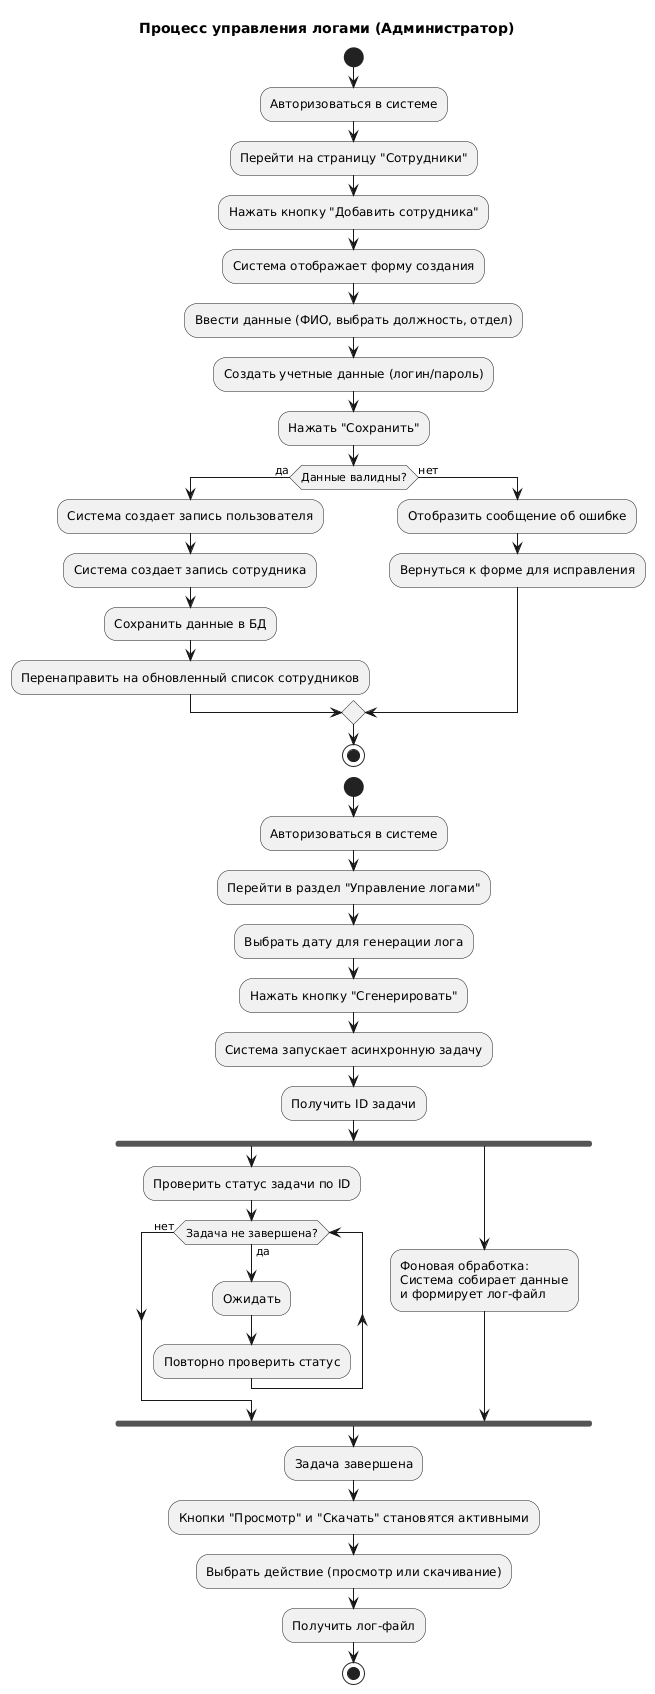

The diagram above was rendered by PlantUML. Its source (embedded in the PNG):
@startuml
title Добавление нового сотрудника (Администратор)

start
:Авторизоваться в системе;
:Перейти на страницу "Сотрудники";
:Нажать кнопку "Добавить сотрудника";
:Система отображает форму создания;
:Ввести данные (ФИО, выбрать должность, отдел);
:Создать учетные данные (логин/пароль);
:Нажать "Сохранить";
if (Данные валидны?) then (да)
  :Система создает запись пользователя;
  :Система создает запись сотрудника;
  :Сохранить данные в БД;
  :Перенаправить на обновленный список сотрудников;
else (нет)
  :Отобразить сообщение об ошибке;
  :Вернуться к форме для исправления;
endif
stop



title Процесс управления логами (Администратор)

start
:Авторизоваться в системе;
:Перейти в раздел "Управление логами";
:Выбрать дату для генерации лога;
:Нажать кнопку "Сгенерировать";
:Система запускает асинхронную задачу;
:Получить ID задачи;

fork
  :Проверить статус задачи по ID;
  while (Задача не завершена?) is (да)
    :Ожидать;
    :Повторно проверить статус;
  endwhile (нет)
fork again
  :Фоновая обработка:
  Система собирает данные
  и формирует лог-файл;
end fork

:Задача завершена;
:Кнопки "Просмотр" и "Скачать" становятся активными;
:Выбрать действие (просмотр или скачивание);
:Получить лог-файл;
stop
@enduml